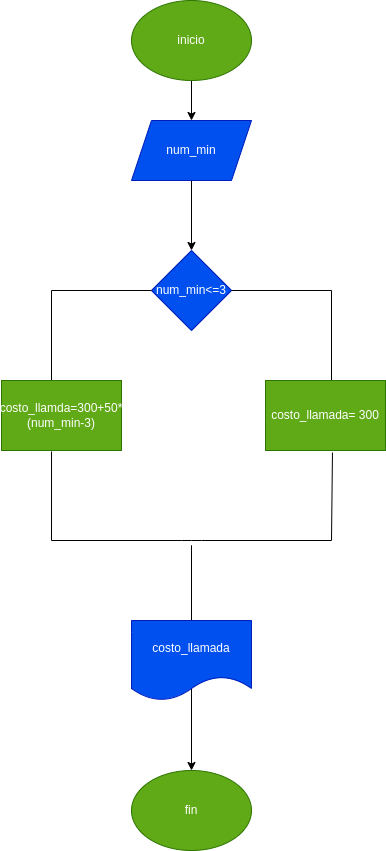

The diagram above was exported from draw.io. Its source (the exported page's mxGraphModel, read from the mxfile embedded in the PNG):
<mxGraphModel dx="600" dy="411" grid="1" gridSize="10" guides="1" tooltips="1" connect="1" arrows="1" fold="1" page="1" pageScale="1" pageWidth="827" pageHeight="1169" math="0" shadow="0">
  <root>
    <mxCell id="0" />
    <mxCell id="1" parent="0" />
    <mxCell id="4" value="" style="edgeStyle=none;html=1;" edge="1" parent="1" source="2" target="3">
      <mxGeometry relative="1" as="geometry" />
    </mxCell>
    <mxCell id="2" value="inicio" style="ellipse;whiteSpace=wrap;html=1;fillColor=#60a917;fontColor=#ffffff;strokeColor=#2D7600;" vertex="1" parent="1">
      <mxGeometry x="280" y="180" width="120" height="80" as="geometry" />
    </mxCell>
    <mxCell id="29" value="" style="edgeStyle=none;html=1;" edge="1" parent="1" source="3" target="7">
      <mxGeometry relative="1" as="geometry" />
    </mxCell>
    <mxCell id="3" value="num_min" style="shape=parallelogram;perimeter=parallelogramPerimeter;whiteSpace=wrap;html=1;fixedSize=1;fillColor=#0050ef;fontColor=#ffffff;strokeColor=#001DBC;" vertex="1" parent="1">
      <mxGeometry x="280" y="300" width="120" height="60" as="geometry" />
    </mxCell>
    <mxCell id="8" value="" style="edgeStyle=none;html=1;" edge="1" parent="1" target="7">
      <mxGeometry relative="1" as="geometry">
        <mxPoint x="340" y="480" as="sourcePoint" />
      </mxGeometry>
    </mxCell>
    <mxCell id="7" value="num_min&amp;lt;=3" style="rhombus;whiteSpace=wrap;html=1;fillColor=#0050ef;fontColor=#ffffff;strokeColor=#001DBC;" vertex="1" parent="1">
      <mxGeometry x="300" y="430" width="80" height="80" as="geometry" />
    </mxCell>
    <mxCell id="16" value="" style="endArrow=none;html=1;entryX=0;entryY=0.5;entryDx=0;entryDy=0;" edge="1" parent="1" target="7">
      <mxGeometry width="50" height="50" relative="1" as="geometry">
        <mxPoint x="200" y="470" as="sourcePoint" />
        <mxPoint x="340" y="420" as="targetPoint" />
      </mxGeometry>
    </mxCell>
    <mxCell id="17" value="" style="endArrow=none;html=1;exitX=1;exitY=0.5;exitDx=0;exitDy=0;" edge="1" parent="1" source="7">
      <mxGeometry width="50" height="50" relative="1" as="geometry">
        <mxPoint x="290" y="470" as="sourcePoint" />
        <mxPoint x="480" y="470" as="targetPoint" />
      </mxGeometry>
    </mxCell>
    <mxCell id="18" value="" style="endArrow=none;html=1;" edge="1" parent="1">
      <mxGeometry width="50" height="50" relative="1" as="geometry">
        <mxPoint x="200" y="470" as="sourcePoint" />
        <mxPoint x="200" y="560" as="targetPoint" />
      </mxGeometry>
    </mxCell>
    <mxCell id="19" value="" style="endArrow=none;html=1;" edge="1" parent="1">
      <mxGeometry width="50" height="50" relative="1" as="geometry">
        <mxPoint x="480" y="560" as="sourcePoint" />
        <mxPoint x="480" y="470" as="targetPoint" />
      </mxGeometry>
    </mxCell>
    <mxCell id="22" value="" style="endArrow=none;html=1;exitX=0.417;exitY=1.014;exitDx=0;exitDy=0;exitPerimeter=0;" edge="1" parent="1" source="31">
      <mxGeometry width="50" height="50" relative="1" as="geometry">
        <mxPoint x="200" y="640" as="sourcePoint" />
        <mxPoint x="200" y="720" as="targetPoint" />
      </mxGeometry>
    </mxCell>
    <mxCell id="23" value="" style="endArrow=none;html=1;entryX=0.558;entryY=1.029;entryDx=0;entryDy=0;entryPerimeter=0;" edge="1" parent="1" target="33">
      <mxGeometry width="50" height="50" relative="1" as="geometry">
        <mxPoint x="480" y="720" as="sourcePoint" />
        <mxPoint x="480" y="640" as="targetPoint" />
      </mxGeometry>
    </mxCell>
    <mxCell id="24" value="" style="endArrow=none;html=1;" edge="1" parent="1">
      <mxGeometry width="50" height="50" relative="1" as="geometry">
        <mxPoint x="200" y="720" as="sourcePoint" />
        <mxPoint x="480" y="720" as="targetPoint" />
        <Array as="points">
          <mxPoint x="340" y="720" />
        </Array>
      </mxGeometry>
    </mxCell>
    <mxCell id="25" value="" style="endArrow=none;html=1;" edge="1" parent="1">
      <mxGeometry width="50" height="50" relative="1" as="geometry">
        <mxPoint x="340" y="920" as="sourcePoint" />
        <mxPoint x="340" y="840" as="targetPoint" />
        <Array as="points">
          <mxPoint x="340" y="720" />
        </Array>
      </mxGeometry>
    </mxCell>
    <mxCell id="28" value="" style="edgeStyle=none;html=1;" edge="1" parent="1" source="26" target="27">
      <mxGeometry relative="1" as="geometry" />
    </mxCell>
    <mxCell id="26" value="costo_llamada" style="shape=document;whiteSpace=wrap;html=1;boundedLbl=1;fillColor=#0050ef;fontColor=#ffffff;strokeColor=#001DBC;" vertex="1" parent="1">
      <mxGeometry x="280" y="800" width="120" height="80" as="geometry" />
    </mxCell>
    <mxCell id="27" value="fin" style="ellipse;whiteSpace=wrap;html=1;fillColor=#60a917;fontColor=#ffffff;strokeColor=#2D7600;" vertex="1" parent="1">
      <mxGeometry x="280" y="950" width="120" height="80" as="geometry" />
    </mxCell>
    <mxCell id="31" value="costo_llamda=300+50*(num_min-3)" style="rounded=0;whiteSpace=wrap;html=1;fillColor=#60a917;fontColor=#ffffff;strokeColor=#2D7600;" vertex="1" parent="1">
      <mxGeometry x="150" y="560" width="120" height="70" as="geometry" />
    </mxCell>
    <mxCell id="33" value="costo_llamada= 300" style="rounded=0;whiteSpace=wrap;html=1;fillColor=#60a917;fontColor=#ffffff;strokeColor=#2D7600;" vertex="1" parent="1">
      <mxGeometry x="414" y="560" width="120" height="70" as="geometry" />
    </mxCell>
  </root>
</mxGraphModel>